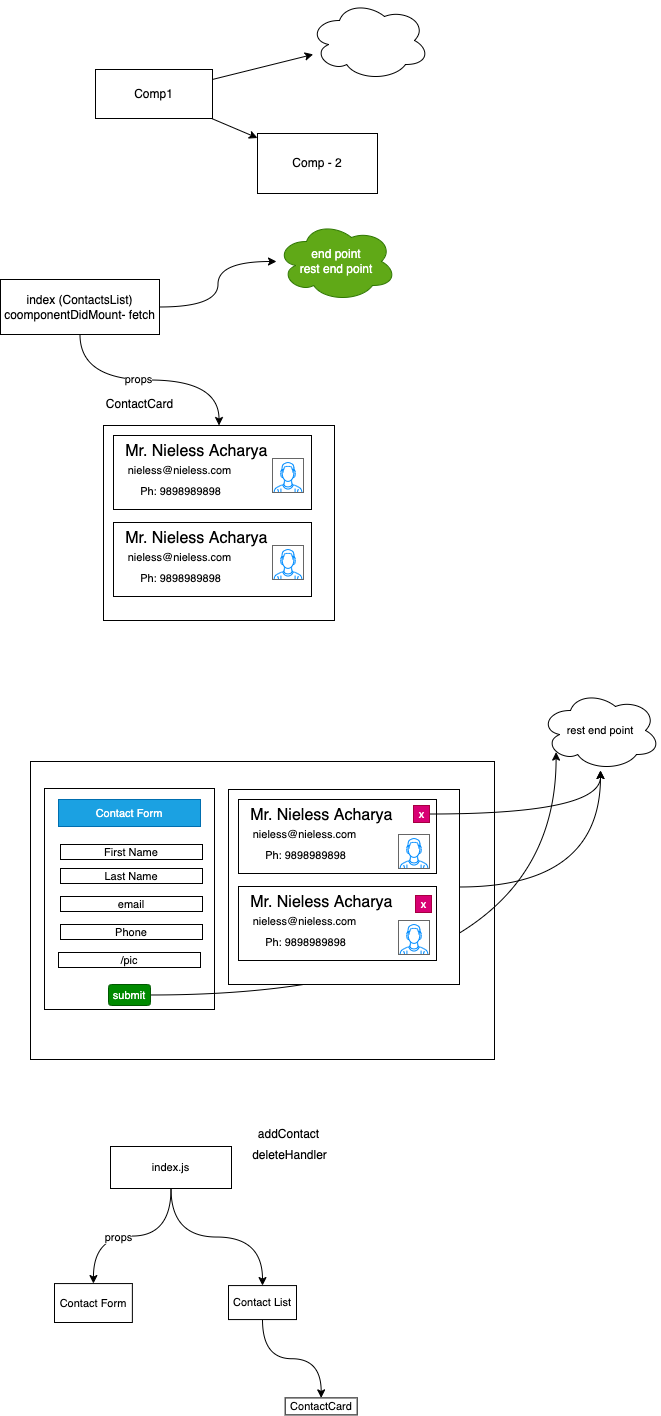

The diagram above was exported from draw.io. Its source (the exported page's mxGraphModel, read from the mxfile embedded in the PNG):
<mxGraphModel dx="505" dy="339" grid="0" gridSize="10" guides="1" tooltips="1" connect="1" arrows="1" fold="1" page="0" pageScale="1" pageWidth="827" pageHeight="1169" background="none" math="0" shadow="1">
  <root>
    <mxCell id="0" />
    <mxCell id="1" parent="0" />
    <mxCell id="3" style="edgeStyle=none;html=1;" parent="1" source="2" target="4" edge="1">
      <mxGeometry relative="1" as="geometry">
        <mxPoint x="418.8042093912761" y="326" as="targetPoint" />
      </mxGeometry>
    </mxCell>
    <mxCell id="6" style="edgeStyle=none;html=1;" parent="1" source="2" target="5" edge="1">
      <mxGeometry relative="1" as="geometry" />
    </mxCell>
    <mxCell id="2" value="Comp1" style="rounded=0;whiteSpace=wrap;html=1;" parent="1" vertex="1">
      <mxGeometry x="236" y="215" width="117" height="49" as="geometry" />
    </mxCell>
    <mxCell id="4" value="Comp - 2" style="rounded=0;whiteSpace=wrap;html=1;" parent="1" vertex="1">
      <mxGeometry x="398.0042093912761" y="279" width="120" height="60" as="geometry" />
    </mxCell>
    <mxCell id="5" value="" style="ellipse;shape=cloud;whiteSpace=wrap;html=1;" parent="1" vertex="1">
      <mxGeometry x="450" y="146" width="120" height="80" as="geometry" />
    </mxCell>
    <mxCell id="8" style="edgeStyle=orthogonalEdgeStyle;html=1;curved=1;" parent="1" source="7" target="9" edge="1">
      <mxGeometry relative="1" as="geometry">
        <mxPoint x="430.47087605794263" y="401" as="targetPoint" />
      </mxGeometry>
    </mxCell>
    <mxCell id="11" style="edgeStyle=orthogonalEdgeStyle;curved=1;html=1;" parent="1" source="7" target="12" edge="1">
      <mxGeometry relative="1" as="geometry">
        <mxPoint x="274.47087605794263" y="570.6000162760417" as="targetPoint" />
      </mxGeometry>
    </mxCell>
    <mxCell id="29" value="props" style="edgeLabel;html=1;align=center;verticalAlign=middle;resizable=0;points=[];fontSize=11;" parent="11" vertex="1" connectable="0">
      <mxGeometry x="-0.0998" y="1" relative="1" as="geometry">
        <mxPoint as="offset" />
      </mxGeometry>
    </mxCell>
    <mxCell id="7" value="index (ContactsList)&lt;br&gt;coomponentDidMount- fetch" style="rounded=0;whiteSpace=wrap;html=1;" parent="1" vertex="1">
      <mxGeometry x="141" y="425" width="159" height="55" as="geometry" />
    </mxCell>
    <mxCell id="9" value="end point&lt;br&gt;rest end point" style="ellipse;shape=cloud;whiteSpace=wrap;html=1;fillColor=#60a917;fontColor=#ffffff;strokeColor=#2D7600;" parent="1" vertex="1">
      <mxGeometry x="417.0008760579426" y="367" width="120" height="80" as="geometry" />
    </mxCell>
    <mxCell id="12" value="" style="rounded=0;whiteSpace=wrap;html=1;" parent="1" vertex="1">
      <mxGeometry x="244" y="571" width="231" height="195" as="geometry" />
    </mxCell>
    <mxCell id="13" value="&lt;span&gt;ContactCard&lt;/span&gt;" style="text;html=1;align=center;verticalAlign=middle;resizable=0;points=[];autosize=1;strokeColor=none;fillColor=none;" parent="1" vertex="1">
      <mxGeometry x="241" y="541" width="78" height="18" as="geometry" />
    </mxCell>
    <mxCell id="14" value="" style="rounded=0;whiteSpace=wrap;html=1;" parent="1" vertex="1">
      <mxGeometry x="254" y="581" width="198" height="74" as="geometry" />
    </mxCell>
    <mxCell id="15" value="&lt;font style=&quot;font-size: 16px&quot;&gt;Mr. Nieless Acharya&amp;nbsp;&lt;/font&gt;" style="text;html=1;align=center;verticalAlign=middle;resizable=0;points=[];autosize=1;strokeColor=none;fillColor=none;" parent="1" vertex="1">
      <mxGeometry x="261" y="587" width="156" height="20" as="geometry" />
    </mxCell>
    <mxCell id="16" value="&lt;font style=&quot;font-size: 11px&quot;&gt;nieless@nieless.com&lt;/font&gt;" style="text;html=1;align=center;verticalAlign=middle;resizable=0;points=[];autosize=1;strokeColor=none;fillColor=none;" parent="1" vertex="1">
      <mxGeometry x="263" y="607" width="114" height="18" as="geometry" />
    </mxCell>
    <mxCell id="17" value="&lt;font style=&quot;font-size: 11px&quot;&gt;Ph: 9898989898&lt;/font&gt;" style="text;html=1;align=center;verticalAlign=middle;resizable=0;points=[];autosize=1;strokeColor=none;fillColor=none;" parent="1" vertex="1">
      <mxGeometry x="275" y="628" width="91" height="18" as="geometry" />
    </mxCell>
    <mxCell id="18" value="" style="verticalLabelPosition=bottom;shadow=0;dashed=0;align=center;html=1;verticalAlign=top;strokeWidth=1;shape=mxgraph.mockup.containers.userMale;strokeColor=#666666;strokeColor2=#008cff;fontSize=11;" parent="1" vertex="1">
      <mxGeometry x="413" y="604" width="31" height="34" as="geometry" />
    </mxCell>
    <mxCell id="24" value="" style="rounded=0;whiteSpace=wrap;html=1;" parent="1" vertex="1">
      <mxGeometry x="254" y="668" width="198" height="74" as="geometry" />
    </mxCell>
    <mxCell id="25" value="&lt;font style=&quot;font-size: 16px&quot;&gt;Mr. Nieless Acharya&amp;nbsp;&lt;/font&gt;" style="text;html=1;align=center;verticalAlign=middle;resizable=0;points=[];autosize=1;strokeColor=none;fillColor=none;" parent="1" vertex="1">
      <mxGeometry x="261" y="674" width="156" height="20" as="geometry" />
    </mxCell>
    <mxCell id="26" value="&lt;font style=&quot;font-size: 11px&quot;&gt;nieless@nieless.com&lt;/font&gt;" style="text;html=1;align=center;verticalAlign=middle;resizable=0;points=[];autosize=1;strokeColor=none;fillColor=none;" parent="1" vertex="1">
      <mxGeometry x="263" y="694" width="114" height="18" as="geometry" />
    </mxCell>
    <mxCell id="27" value="&lt;font style=&quot;font-size: 11px&quot;&gt;Ph: 9898989898&lt;/font&gt;" style="text;html=1;align=center;verticalAlign=middle;resizable=0;points=[];autosize=1;strokeColor=none;fillColor=none;" parent="1" vertex="1">
      <mxGeometry x="275" y="715" width="91" height="18" as="geometry" />
    </mxCell>
    <mxCell id="28" value="" style="verticalLabelPosition=bottom;shadow=0;dashed=0;align=center;html=1;verticalAlign=top;strokeWidth=1;shape=mxgraph.mockup.containers.userMale;strokeColor=#666666;strokeColor2=#008cff;fontSize=11;" parent="1" vertex="1">
      <mxGeometry x="413" y="691" width="31" height="34" as="geometry" />
    </mxCell>
    <mxCell id="31" value="" style="rounded=0;whiteSpace=wrap;html=1;fontSize=11;" parent="1" vertex="1">
      <mxGeometry x="171" y="907" width="464" height="298" as="geometry" />
    </mxCell>
    <mxCell id="32" value="" style="rounded=0;whiteSpace=wrap;html=1;fontSize=11;" parent="1" vertex="1">
      <mxGeometry x="185" y="934" width="170" height="221" as="geometry" />
    </mxCell>
    <mxCell id="33" value="Contact Form" style="rounded=0;whiteSpace=wrap;html=1;fontSize=11;fillColor=#1ba1e2;fontColor=#ffffff;strokeColor=#006EAF;" parent="1" vertex="1">
      <mxGeometry x="199" y="945" width="142" height="27" as="geometry" />
    </mxCell>
    <mxCell id="34" value="First Name" style="rounded=0;whiteSpace=wrap;html=1;fontSize=11;" parent="1" vertex="1">
      <mxGeometry x="201" y="990" width="142" height="15" as="geometry" />
    </mxCell>
    <mxCell id="35" value="Last Name" style="rounded=0;whiteSpace=wrap;html=1;fontSize=11;" parent="1" vertex="1">
      <mxGeometry x="201" y="1014" width="142" height="15" as="geometry" />
    </mxCell>
    <mxCell id="36" value="email" style="rounded=0;whiteSpace=wrap;html=1;fontSize=11;" parent="1" vertex="1">
      <mxGeometry x="201" y="1042" width="142" height="15" as="geometry" />
    </mxCell>
    <mxCell id="37" value="Phone" style="rounded=0;whiteSpace=wrap;html=1;fontSize=11;" parent="1" vertex="1">
      <mxGeometry x="201" y="1070" width="142" height="15" as="geometry" />
    </mxCell>
    <mxCell id="38" value="/pic" style="rounded=0;whiteSpace=wrap;html=1;fontSize=11;" parent="1" vertex="1">
      <mxGeometry x="199" y="1098" width="142" height="15" as="geometry" />
    </mxCell>
    <mxCell id="62" style="edgeStyle=orthogonalEdgeStyle;curved=1;html=1;entryX=0.13;entryY=0.77;entryDx=0;entryDy=0;entryPerimeter=0;fontSize=11;" parent="1" source="39" target="61" edge="1">
      <mxGeometry relative="1" as="geometry" />
    </mxCell>
    <mxCell id="39" value="submit" style="rounded=1;whiteSpace=wrap;html=1;fontSize=11;aspect=fixed;fillColor=#008a00;fontColor=#ffffff;strokeColor=#005700;" parent="1" vertex="1">
      <mxGeometry x="249" y="1130" width="42" height="21" as="geometry" />
    </mxCell>
    <mxCell id="60" style="edgeStyle=orthogonalEdgeStyle;curved=1;html=1;fontSize=11;" parent="1" source="40" target="61" edge="1">
      <mxGeometry relative="1" as="geometry">
        <mxPoint x="700.3374938964844" y="909.5333658854167" as="targetPoint" />
      </mxGeometry>
    </mxCell>
    <mxCell id="40" value="" style="rounded=0;whiteSpace=wrap;html=1;" parent="1" vertex="1">
      <mxGeometry x="369" y="935" width="231" height="195" as="geometry" />
    </mxCell>
    <mxCell id="41" value="" style="rounded=0;whiteSpace=wrap;html=1;" parent="1" vertex="1">
      <mxGeometry x="379" y="945" width="198" height="74" as="geometry" />
    </mxCell>
    <mxCell id="42" value="&lt;font style=&quot;font-size: 16px&quot;&gt;Mr. Nieless Acharya&amp;nbsp;&lt;/font&gt;" style="text;html=1;align=center;verticalAlign=middle;resizable=0;points=[];autosize=1;strokeColor=none;fillColor=none;" parent="1" vertex="1">
      <mxGeometry x="386" y="951" width="156" height="20" as="geometry" />
    </mxCell>
    <mxCell id="43" value="&lt;font style=&quot;font-size: 11px&quot;&gt;nieless@nieless.com&lt;/font&gt;" style="text;html=1;align=center;verticalAlign=middle;resizable=0;points=[];autosize=1;strokeColor=none;fillColor=none;" parent="1" vertex="1">
      <mxGeometry x="388" y="971" width="114" height="18" as="geometry" />
    </mxCell>
    <mxCell id="44" value="&lt;font style=&quot;font-size: 11px&quot;&gt;Ph: 9898989898&lt;/font&gt;" style="text;html=1;align=center;verticalAlign=middle;resizable=0;points=[];autosize=1;strokeColor=none;fillColor=none;" parent="1" vertex="1">
      <mxGeometry x="400" y="992" width="91" height="18" as="geometry" />
    </mxCell>
    <mxCell id="45" value="" style="verticalLabelPosition=bottom;shadow=0;dashed=0;align=center;html=1;verticalAlign=top;strokeWidth=1;shape=mxgraph.mockup.containers.userMale;strokeColor=#666666;strokeColor2=#008cff;fontSize=11;" parent="1" vertex="1">
      <mxGeometry x="539" y="980" width="31" height="34" as="geometry" />
    </mxCell>
    <mxCell id="46" value="" style="rounded=0;whiteSpace=wrap;html=1;" parent="1" vertex="1">
      <mxGeometry x="379" y="1032" width="198" height="74" as="geometry" />
    </mxCell>
    <mxCell id="47" value="&lt;font style=&quot;font-size: 16px&quot;&gt;Mr. Nieless Acharya&amp;nbsp;&lt;/font&gt;" style="text;html=1;align=center;verticalAlign=middle;resizable=0;points=[];autosize=1;strokeColor=none;fillColor=none;" parent="1" vertex="1">
      <mxGeometry x="386" y="1038" width="156" height="20" as="geometry" />
    </mxCell>
    <mxCell id="48" value="&lt;font style=&quot;font-size: 11px&quot;&gt;nieless@nieless.com&lt;/font&gt;" style="text;html=1;align=center;verticalAlign=middle;resizable=0;points=[];autosize=1;strokeColor=none;fillColor=none;" parent="1" vertex="1">
      <mxGeometry x="388" y="1058" width="114" height="18" as="geometry" />
    </mxCell>
    <mxCell id="49" value="&lt;font style=&quot;font-size: 11px&quot;&gt;Ph: 9898989898&lt;/font&gt;" style="text;html=1;align=center;verticalAlign=middle;resizable=0;points=[];autosize=1;strokeColor=none;fillColor=none;" parent="1" vertex="1">
      <mxGeometry x="400" y="1079" width="91" height="18" as="geometry" />
    </mxCell>
    <mxCell id="50" value="" style="verticalLabelPosition=bottom;shadow=0;dashed=0;align=center;html=1;verticalAlign=top;strokeWidth=1;shape=mxgraph.mockup.containers.userMale;strokeColor=#666666;strokeColor2=#008cff;fontSize=11;" parent="1" vertex="1">
      <mxGeometry x="539" y="1066" width="31" height="34" as="geometry" />
    </mxCell>
    <mxCell id="63" style="edgeStyle=orthogonalEdgeStyle;curved=1;html=1;fontSize=11;" parent="1" source="51" target="61" edge="1">
      <mxGeometry relative="1" as="geometry" />
    </mxCell>
    <mxCell id="51" value="x" style="text;html=1;align=center;verticalAlign=middle;resizable=0;points=[];autosize=1;strokeColor=#A50040;fillColor=#d80073;fontSize=11;fontColor=#ffffff;" parent="1" vertex="1">
      <mxGeometry x="554" y="951" width="16" height="17" as="geometry" />
    </mxCell>
    <mxCell id="52" value="x" style="text;html=1;align=center;verticalAlign=middle;resizable=0;points=[];autosize=1;strokeColor=#A50040;fillColor=#d80073;fontSize=11;fontColor=#ffffff;" parent="1" vertex="1">
      <mxGeometry x="556" y="1041" width="16" height="17" as="geometry" />
    </mxCell>
    <mxCell id="54" style="edgeStyle=orthogonalEdgeStyle;curved=1;html=1;fontSize=11;" parent="1" source="53" target="55" edge="1">
      <mxGeometry relative="1" as="geometry">
        <mxPoint x="233.00416056315112" y="1448.0667317708333" as="targetPoint" />
      </mxGeometry>
    </mxCell>
    <mxCell id="66" value="props" style="edgeLabel;html=1;align=center;verticalAlign=middle;resizable=0;points=[];" vertex="1" connectable="0" parent="54">
      <mxGeometry x="0.1592" y="1" relative="1" as="geometry">
        <mxPoint as="offset" />
      </mxGeometry>
    </mxCell>
    <mxCell id="57" style="edgeStyle=orthogonalEdgeStyle;curved=1;html=1;fontSize=11;" parent="1" source="53" target="56" edge="1">
      <mxGeometry relative="1" as="geometry" />
    </mxCell>
    <mxCell id="53" value="index.js" style="rounded=0;whiteSpace=wrap;html=1;fontSize=11;" parent="1" vertex="1">
      <mxGeometry x="251" y="1292" width="121" height="42" as="geometry" />
    </mxCell>
    <mxCell id="55" value="Contact Form" style="rounded=0;whiteSpace=wrap;html=1;fontSize=11;aspect=fixed;" parent="1" vertex="1">
      <mxGeometry x="195" y="1429.07" width="77.87" height="38.93" as="geometry" />
    </mxCell>
    <mxCell id="58" style="edgeStyle=orthogonalEdgeStyle;curved=1;html=1;fontSize=11;" parent="1" source="56" target="59" edge="1">
      <mxGeometry relative="1" as="geometry">
        <mxPoint x="461.67082722981763" y="1551.4000651041665" as="targetPoint" />
      </mxGeometry>
    </mxCell>
    <mxCell id="56" value="Contact List" style="rounded=0;whiteSpace=wrap;html=1;fontSize=11;aspect=fixed;" parent="1" vertex="1">
      <mxGeometry x="369.0041605631511" y="1431.0667317708333" width="68" height="34" as="geometry" />
    </mxCell>
    <mxCell id="59" value="ContactCard" style="rounded=0;whiteSpace=wrap;html=1;fontSize=11;" parent="1" vertex="1">
      <mxGeometry x="425.67082722981763" y="1543.4000651041665" width="72" height="17" as="geometry" />
    </mxCell>
    <mxCell id="61" value="rest end point" style="ellipse;shape=cloud;whiteSpace=wrap;html=1;fontSize=11;" parent="1" vertex="1">
      <mxGeometry x="680.9974938964843" y="836.0033658854168" width="120" height="80" as="geometry" />
    </mxCell>
    <mxCell id="64" value="addContact" style="text;html=1;align=center;verticalAlign=middle;resizable=0;points=[];autosize=1;strokeColor=none;fillColor=none;" vertex="1" parent="1">
      <mxGeometry x="393" y="1271" width="72" height="18" as="geometry" />
    </mxCell>
    <mxCell id="65" value="deleteHandler" style="text;html=1;align=center;verticalAlign=middle;resizable=0;points=[];autosize=1;strokeColor=none;fillColor=none;" vertex="1" parent="1">
      <mxGeometry x="387" y="1292" width="85" height="18" as="geometry" />
    </mxCell>
  </root>
</mxGraphModel>